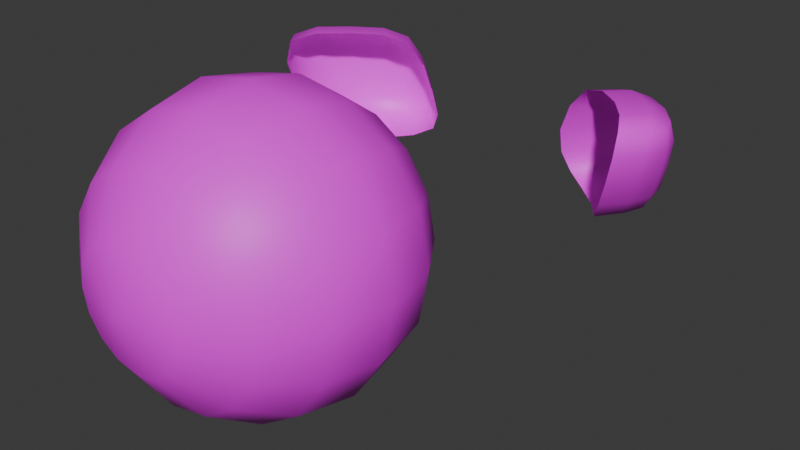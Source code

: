 # Source: flameling.blend  (saved by Blender 4.4.32; exported with 4.5.12 LTS)
import bpy
from mathutils import Matrix  # noqa: F401  (used for matrix-valued properties, if any)

bpy.ops.wm.read_factory_settings(use_empty=True)
scene = bpy.context.scene
scene.name = 'Scene'

# ---- collections
col_collection = bpy.data.collections.new('Collection'); scene.collection.children.link(col_collection)

# ---- images (referenced by path relative to the original .blend; pixels are not part of the script)
import os
ASSET_DIR = os.environ.get("B2B_ASSET_DIR", "")  # directory of the original .blend (textures are referenced by path, not embedded)
HERE = os.path.dirname(os.path.abspath(__file__))  # packed textures are extracted next to this script under _unpacked/

def load_image(name, relpath, width, height, colorspace="sRGB"):
    """Load a texture the original file referenced (path relative to the .blend, or extracted next to this script)."""
    p = next((c for c in (os.path.join(HERE, relpath), os.path.join(ASSET_DIR, relpath)) if relpath and os.path.exists(c)), "")
    if p:
        img = bpy.data.images.load(p, check_existing=True)
        img.name = name
    else:  # same state as the original file: an image datablock whose file is absent (Cycles renders it pink)
        img = bpy.data.images.new(name, width, height)
        img.source = "FILE"
        img.filepath = "//" + (relpath or name)
    img.colorspace_settings.name = colorspace
    return img
img_bodyredfiretexture = load_image('BodyRedFireTexture', 'BodyRedFireTexture.png', 1024, 1024, 'sRGB')
img_eyesredfiretexture_png = load_image('EyesRedFireTexture.png', 'EyesRedFireTexture.png', 1024, 1024, 'sRGB')

# ---- materials (node trees are filled in below, after node groups)
mat_bodyredfire = bpy.data.materials.new('BodyRedFire')
mat_bodyredfire.alpha_threshold = 0.0
mat_bodyredfire.roughness = 0.5
mat_bodyredfire.line_color = (0.0, 0.0, 0.0, 1.0)
mat_eyesredfire = bpy.data.materials.new('EyesRedFire')

# ---- material node trees
mat_bodyredfire.use_nodes = True; mat_bodyredfire.node_tree.nodes.clear()
_N = mat_bodyredfire.node_tree.nodes; _L = mat_bodyredfire.node_tree.links
n0 = _N.new('ShaderNodeOutputMaterial'); n0.name = 'Material Output'; n0.location = (300, 300)
n1 = _N.new('ShaderNodeBsdfPrincipled'); n1.name = 'Principled BSDF'; n1.location = (10, 300)
n1.inputs[3].default_value = 1.45
n2 = _N.new('ShaderNodeTexImage'); n2.name = 'Image Texture'; n2.location = (-280, 275)
n2.image = img_bodyredfiretexture
_L.new(n1.outputs[0], n0.inputs[0])
_L.new(n2.outputs[0], n1.inputs[0])
n0.is_active_output = True
mat_eyesredfire.use_nodes = True; mat_eyesredfire.node_tree.nodes.clear()
_N = mat_eyesredfire.node_tree.nodes; _L = mat_eyesredfire.node_tree.links
n0 = _N.new('ShaderNodeBsdfPrincipled'); n0.name = 'Principled BSDF'; n0.location = (10, 300)
n1 = _N.new('ShaderNodeOutputMaterial'); n1.name = 'Material Output'; n1.location = (300, 300)
n2 = _N.new('ShaderNodeTexImage'); n2.name = 'Image Texture'; n2.location = (-280, 275)
n2.image = img_eyesredfiretexture_png
_L.new(n0.outputs[0], n1.inputs[0])
_L.new(n2.outputs[0], n0.inputs[0])
n1.is_active_output = True

# ---- world
world_world = bpy.data.worlds.new('World'); scene.world = world_world
world_world.use_nodes = True; world_world.node_tree.nodes.clear()
_N = world_world.node_tree.nodes; _L = world_world.node_tree.links
n0 = _N.new('ShaderNodeOutputWorld'); n0.name = 'World Output'; n0.location = (300, 300)
n1 = _N.new('ShaderNodeBackground'); n1.name = 'Background'; n1.location = (10, 300)
n1.inputs[0].default_value = (0.05088, 0.05088, 0.05088, 1.0)
_L.new(n1.outputs[0], n0.inputs[0])
n0.is_active_output = True
world_world.color = (0.05088, 0.05088, 0.05088)
world_world.sun_shadow_jitter_overblur = 0.0

# ---- meshes
me_sphere = bpy.data.meshes.new('Sphere')
me_sphere.from_pydata([(0.0, 0.9239, 0.3827), (0.0, 1.0, 0.0), (0.0, 0.9239, -0.3827), (0.0, 0.3827, -0.9239), (0.1464, 0.3536, 0.9239), (0.2706, 0.6533, 0.7071), (0.3536, 0.8536, 0.3827), (0.3827, 0.9239, 0.0), (0.3536, 0.8536, -0.3827), (0.2706, 0.6533, -0.7071), (0.1464, 0.3536, -0.9239), (0.2706, 0.2706, 0.9239), (0.5, 0.5, 0.7071), (0.6533, 0.6533, 0.3827), (0.7071, 0.7071, 0.0), (0.6533, 0.6533, -0.3827), (0.5, 0.5, -0.7071), (0.2706, 0.2706, -0.9239), (0.3536, 0.1464, 0.9239), (0.6533, 0.2706, 0.7071), (0.8536, 0.3536, 0.3827), (0.9239, 0.3827, 0.0), (0.8536, 0.3536, -0.3827), (0.6533, 0.2706, -0.7071), (0.3536, 0.1464, -0.9239), (0.3827, -4.47e-08, 0.9239), (0.7071, -8.941e-08, 0.7071), (0.9239, -1.192e-07, 0.3827), (1.0, -1.49e-07, 0.0), (0.9239, -1.192e-07, -0.3827), (0.7071, -8.941e-08, -0.7071), (0.3827, -4.47e-08, -0.9239), (0.3536, -0.1464, 0.9239), (0.6533, -0.2706, 0.7071), (0.8536, -0.3536, 0.3827), (0.9239, -0.3827, 0.0), (0.8536, -0.3536, -0.3827), (0.6533, -0.2706, -0.7071), (0.3536, -0.1464, -0.9239), (0.2706, -0.2706, 0.9239), (0.5, -0.5, 0.7071), (0.6533, -0.6533, 0.3827), (0.7071, -0.7071, 0.0), (0.6533, -0.6533, -0.3827), (0.5, -0.5, -0.7071), (0.2706, -0.2706, -0.9239), (0.1464, -0.3536, 0.9239), (0.2706, -0.6533, 0.7071), (0.3536, -0.8536, 0.3827), (0.3827, -0.9239, 0.0), (0.3536, -0.8536, -0.3827), (0.2706, -0.6533, -0.7071), (0.1464, -0.3536, -0.9239), (-1.192e-07, -0.3827, 0.9239), (-2.235e-07, -0.7071, 0.7071), (-2.384e-07, -0.9239, 0.3827), (-3.576e-07, -1.0, 0.0), (-2.384e-07, -0.9239, -0.3827), (-2.235e-07, -0.7071, -0.7071), (-1.192e-07, -0.3827, -0.9239), (0.0, 0.0, -1.0), (0.0, 0.0, 1.0), (-0.1464, -0.3536, 0.9239), (-0.2706, -0.6533, 0.7071), (-0.3536, -0.8536, 0.3827), (-0.3827, -0.9239, 0.0), (-0.3536, -0.8536, -0.3827), (-0.2706, -0.6533, -0.7071), (-0.1464, -0.3536, -0.9239), (-0.2706, -0.2706, 0.9239), (-0.5, -0.5, 0.7071), (-0.6533, -0.6533, 0.3827), (-0.7071, -0.7071, 0.0), (-0.6533, -0.6533, -0.3827), (-0.5, -0.5, -0.7071), (-0.2706, -0.2706, -0.9239), (-0.3536, -0.1464, 0.9239), (-0.6533, -0.2706, 0.7071), (-0.8536, -0.3536, 0.3827), (-0.9239, -0.3827, 0.0), (-0.8536, -0.3536, -0.3827), (-0.6533, -0.2706, -0.7071), (-0.3536, -0.1464, -0.9239), (-0.3827, 1.788e-07, 0.9239), (-0.7071, 3.278e-07, 0.7071), (-0.9239, 3.576e-07, 0.3827), (-1.0, 5.066e-07, 0.0), (-0.9239, 3.576e-07, -0.3827), (-0.7071, 3.278e-07, -0.7071), (-0.3827, 1.788e-07, -0.9239), (-0.3536, 0.1464, 0.9239), (-0.6533, 0.2706, 0.7071), (-0.8536, 0.3536, 0.3827), (-0.9239, 0.3827, 0.0), (-0.8536, 0.3536, -0.3827), (-0.6533, 0.2706, -0.7071), (-0.3536, 0.1464, -0.9239), (-0.2706, 0.2706, 0.9239), (-0.5, 0.5, 0.7071), (-0.6533, 0.6533, 0.3827), (-0.7071, 0.7071, 0.0), (-0.6533, 0.6533, -0.3827), (-0.5, 0.5, -0.7071), (-0.2706, 0.2706, -0.9239), (-0.1464, 0.3536, 0.9239), (-0.2706, 0.6533, 0.7071), (-0.3536, 0.8536, 0.3827), (-0.3827, 0.9239, 0.0), (-0.3536, 0.8536, -0.3827), (-0.2706, 0.6533, -0.7071), (-0.1464, 0.3536, -0.9239), (2.384e-07, 0.3827, 0.9239), (4.47e-07, 0.7071, 0.7071), (4.47e-07, 0.7071, -0.7071)], [], [(0, 112, 5, 6), (111, 61, 4), (60, 3, 10), (113, 2, 8, 9), (1, 0, 6, 7), (112, 111, 4, 5), (3, 113, 9, 10), (2, 1, 7, 8), (9, 8, 15, 16), (7, 6, 13, 14), (5, 4, 11, 12), (10, 9, 16, 17), (8, 7, 14, 15), (6, 5, 12, 13), (4, 61, 11), (60, 10, 17), (17, 16, 23, 24), (15, 14, 21, 22), (13, 12, 19, 20), (11, 61, 18), (60, 17, 24), (16, 15, 22, 23), (14, 13, 20, 21), (12, 11, 18, 19), (22, 21, 28, 29), (20, 19, 26, 27), (18, 61, 25), (60, 24, 31), (23, 22, 29, 30), (21, 20, 27, 28), (19, 18, 25, 26), (24, 23, 30, 31), (60, 31, 38), (30, 29, 36, 37), (28, 27, 34, 35), (26, 25, 32, 33), (31, 30, 37, 38), (29, 28, 35, 36), (27, 26, 33, 34), (25, 61, 32), (35, 34, 41, 42), (33, 32, 39, 40), (38, 37, 44, 45), (36, 35, 42, 43), (34, 33, 40, 41), (32, 61, 39), (60, 38, 45), (37, 36, 43, 44), (45, 44, 51, 52), (43, 42, 49, 50), (41, 40, 47, 48), (39, 61, 46), (60, 45, 52), (44, 43, 50, 51), (42, 41, 48, 49), (40, 39, 46, 47), (48, 47, 54, 55), (46, 61, 53), (60, 52, 59), (51, 50, 57, 58), (49, 48, 55, 56), (47, 46, 53, 54), (52, 51, 58, 59), (50, 49, 56, 57), (60, 59, 68), (58, 57, 66, 67), (56, 55, 64, 65), (54, 53, 62, 63), (59, 58, 67, 68), (57, 56, 65, 66), (55, 54, 63, 64), (53, 61, 62), (63, 62, 69, 70), (68, 67, 74, 75), (66, 65, 72, 73), (64, 63, 70, 71), (62, 61, 69), (60, 68, 75), (67, 66, 73, 74), (65, 64, 71, 72), (75, 74, 81, 82), (73, 72, 79, 80), (71, 70, 77, 78), (69, 61, 76), (60, 75, 82), (74, 73, 80, 81), (72, 71, 78, 79), (70, 69, 76, 77), (76, 61, 83), (60, 82, 89), (81, 80, 87, 88), (79, 78, 85, 86), (77, 76, 83, 84), (82, 81, 88, 89), (80, 79, 86, 87), (78, 77, 84, 85), (88, 87, 94, 95), (86, 85, 92, 93), (84, 83, 90, 91), (89, 88, 95, 96), (87, 86, 93, 94), (85, 84, 91, 92), (83, 61, 90), (60, 89, 96), (96, 95, 102, 103), (94, 93, 100, 101), (92, 91, 98, 99), (90, 61, 97), (60, 96, 103), (95, 94, 101, 102), (93, 92, 99, 100), (91, 90, 97, 98), (101, 100, 107, 108), (99, 98, 105, 106), (97, 61, 104), (60, 103, 110), (102, 101, 108, 109), (100, 99, 106, 107), (98, 97, 104, 105), (103, 102, 109, 110), (60, 110, 3), (109, 108, 2, 113), (107, 106, 0, 1), (105, 104, 111, 112), (110, 109, 113, 3), (108, 107, 1, 2), (106, 105, 112, 0), (104, 61, 111)])
me_sphere.polygons.foreach_set('use_smooth', [True] * 128)
_uv = me_sphere.uv_layers.new(name='UVMap')
_uv.uv.foreach_set('vector', [0.75, 0.625, 0.75, 0.75, 0.6875, 0.75, 0.6875, 0.625, 0.75, 0.875, 0.7187, 1.0, 0.6875, 0.875, 0.7188, 0.0, 0.75, 0.125, 0.6875, 0.125, 0.75, 0.25, 0.75, 0.375, 0.6875, 0.375, 0.6875, 0.25, 0.75, 0.5, 0.75, 0.625, 0.6875, 0.625, 0.6875, 0.5, 0.75, 0.75, 0.75, 0.875, 0.6875, 0.875, 0.6875, 0.75, 0.75, 0.125, 0.75, 0.25, 0.6875, 0.25, 0.6875, 0.125, 0.75, 0.375, 0.75, 0.5, 0.6875, 0.5, 0.6875, 0.375, 0.6875, 0.25, 0.6875, 0.375, 0.625, 0.375, 0.625, 0.25, 0.6875, 0.5, 0.6875, 0.625, 0.625, 0.625, 0.625, 0.5, 0.6875, 0.75, 0.6875, 0.875, 0.625, 0.875, 0.625, 0.75, 0.6875, 0.125, 0.6875, 0.25, 0.625, 0.25, 0.625, 0.125, 0.6875, 0.375, 0.6875, 0.5, 0.625, 0.5, 0.625, 0.375, 0.6875, 0.625, 0.6875, 0.75, 0.625, 0.75, 0.625, 0.625, 0.6875, 0.875, 0.6562, 1.0, 0.625, 0.875, 0.6562, 0.0, 0.6875, 0.125, 0.625, 0.125, 0.625, 0.125, 0.625, 0.25, 0.5625, 0.25, 0.5625, 0.125, 0.625, 0.375, 0.625, 0.5, 0.5625, 0.5, 0.5625, 0.375, 0.625, 0.625, 0.625, 0.75, 0.5625, 0.75, 0.5625, 0.625, 0.625, 0.875, 0.5938, 1.0, 0.5625, 0.875, 0.5938, 0.0, 0.625, 0.125, 0.5625, 0.125, 0.625, 0.25, 0.625, 0.375, 0.5625, 0.375, 0.5625, 0.25, 0.625, 0.5, 0.625, 0.625, 0.5625, 0.625, 0.5625, 0.5, 0.625, 0.75, 0.625, 0.875, 0.5625, 0.875, 0.5625, 0.75, 0.5625, 0.375, 0.5625, 0.5, 0.5, 0.5, 0.5, 0.375, 0.5625, 0.625, 0.5625, 0.75, 0.5, 0.75, 0.5, 0.625, 0.5625, 0.875, 0.5312, 1.0, 0.5, 0.875, 0.5312, 0.0, 0.5625, 0.125, 0.5, 0.125, 0.5625, 0.25, 0.5625, 0.375, 0.5, 0.375, 0.5, 0.25, 0.5625, 0.5, 0.5625, 0.625, 0.5, 0.625, 0.5, 0.5, 0.5625, 0.75, 0.5625, 0.875, 0.5, 0.875, 0.5, 0.75, 0.5625, 0.125, 0.5625, 0.25, 0.5, 0.25, 0.5, 0.125, 0.4687, 0.0, 0.5, 0.125, 0.4375, 0.125, 0.5, 0.25, 0.5, 0.375, 0.4375, 0.375, 0.4375, 0.25, 0.5, 0.5, 0.5, 0.625, 0.4375, 0.625, 0.4375, 0.5, 0.5, 0.75, 0.5, 0.875, 0.4375, 0.875, 0.4375, 0.75, 0.5, 0.125, 0.5, 0.25, 0.4375, 0.25, 0.4375, 0.125, 0.5, 0.375, 0.5, 0.5, 0.4375, 0.5, 0.4375, 0.375, 0.5, 0.625, 0.5, 0.75, 0.4375, 0.75, 0.4375, 0.625, 0.5, 0.875, 0.4687, 1.0, 0.4375, 0.875, 0.4375, 0.5, 0.4375, 0.625, 0.375, 0.625, 0.375, 0.5, 0.4375, 0.75, 0.4375, 0.875, 0.375, 0.875, 0.375, 0.75, 0.4375, 0.125, 0.4375, 0.25, 0.375, 0.25, 0.375, 0.125, 0.4375, 0.375, 0.4375, 0.5, 0.375, 0.5, 0.375, 0.375, 0.4375, 0.625, 0.4375, 0.75, 0.375, 0.75, 0.375, 0.625, 0.4375, 0.875, 0.4062, 1.0, 0.375, 0.875, 0.4062, 0.0, 0.4375, 0.125, 0.375, 0.125, 0.4375, 0.25, 0.4375, 0.375, 0.375, 0.375, 0.375, 0.25, 0.375, 0.125, 0.375, 0.25, 0.3125, 0.25, 0.3125, 0.125, 0.375, 0.375, 0.375, 0.5, 0.3125, 0.5, 0.3125, 0.375, 0.375, 0.625, 0.375, 0.75, 0.3125, 0.75, 0.3125, 0.625, 0.375, 0.875, 0.3437, 1.0, 0.3125, 0.875, 0.3437, 0.0, 0.375, 0.125, 0.3125, 0.125, 0.375, 0.25, 0.375, 0.375, 0.3125, 0.375, 0.3125, 0.25, 0.375, 0.5, 0.375, 0.625, 0.3125, 0.625, 0.3125, 0.5, 0.375, 0.75, 0.375, 0.875, 0.3125, 0.875, 0.3125, 0.75, 0.3125, 0.625, 0.3125, 0.75, 0.25, 0.75, 0.25, 0.625, 0.3125, 0.875, 0.2812, 1.0, 0.25, 0.875, 0.2812, 0.0, 0.3125, 0.125, 0.25, 0.125, 0.3125, 0.25, 0.3125, 0.375, 0.25, 0.375, 0.25, 0.25, 0.3125, 0.5, 0.3125, 0.625, 0.25, 0.625, 0.25, 0.5, 0.3125, 0.75, 0.3125, 0.875, 0.25, 0.875, 0.25, 0.75, 0.3125, 0.125, 0.3125, 0.25, 0.25, 0.25, 0.25, 0.125, 0.3125, 0.375, 0.3125, 0.5, 0.25, 0.5, 0.25, 0.375, 0.2187, 0.0, 0.25, 0.125, 0.1875, 0.125, 0.25, 0.25, 0.25, 0.375, 0.1875, 0.375, 0.1875, 0.25, 0.25, 0.5, 0.25, 0.625, 0.1875, 0.625, 0.1875, 0.5, 0.25, 0.75, 0.25, 0.875, 0.1875, 0.875, 0.1875, 0.75, 0.25, 0.125, 0.25, 0.25, 0.1875, 0.25, 0.1875, 0.125, 0.25, 0.375, 0.25, 0.5, 0.1875, 0.5, 0.1875, 0.375, 0.25, 0.625, 0.25, 0.75, 0.1875, 0.75, 0.1875, 0.625, 0.25, 0.875, 0.2187, 1.0, 0.1875, 0.875, 0.1875, 0.75, 0.1875, 0.875, 0.125, 0.875, 0.125, 0.75, 0.1875, 0.125, 0.1875, 0.25, 0.125, 0.25, 0.125, 0.125, 0.1875, 0.375, 0.1875, 0.5, 0.125, 0.5, 0.125, 0.375, 0.1875, 0.625, 0.1875, 0.75, 0.125, 0.75, 0.125, 0.625, 0.1875, 0.875, 0.1562, 1.0, 0.125, 0.875, 0.1562, 0.0, 0.1875, 0.125, 0.125, 0.125, 0.1875, 0.25, 0.1875, 0.375, 0.125, 0.375, 0.125, 0.25, 0.1875, 0.5, 0.1875, 0.625, 0.125, 0.625, 0.125, 0.5, 0.125, 0.125, 0.125, 0.25, 0.0625, 0.25, 0.0625, 0.125, 0.125, 0.375, 0.125, 0.5, 0.0625, 0.5, 0.0625, 0.375, 0.125, 0.625, 0.125, 0.75, 0.0625, 0.75, 0.0625, 0.625, 0.125, 0.875, 0.09375, 1.0, 0.0625, 0.875, 0.09375, 0.0, 0.125, 0.125, 0.0625, 0.125, 0.125, 0.25, 0.125, 0.375, 0.0625, 0.375, 0.0625, 0.25, 0.125, 0.5, 0.125, 0.625, 0.0625, 0.625, 0.0625, 0.5, 0.125, 0.75, 0.125, 0.875, 0.0625, 0.875, 0.0625, 0.75, 0.0625, 0.875, 0.03125, 1.0, 0.0, 0.875, 0.03125, 0.0, 0.0625, 0.125, 0.0, 0.125, 0.0625, 0.25, 0.0625, 0.375, 0.0, 0.375, 0.0, 0.25, 0.0625, 0.5, 0.0625, 0.625, 0.0, 0.625, 0.0, 0.5, 0.0625, 0.75, 0.0625, 0.875, 0.0, 0.875, 0.0, 0.75, 0.0625, 0.125, 0.0625, 0.25, 0.0, 0.25, 0.0, 0.125, 0.0625, 0.375, 0.0625, 0.5, 0.0, 0.5, 0.0, 0.375, 0.0625, 0.625, 0.0625, 0.75, 0.0, 0.75, 0.0, 0.625, 1.0, 0.25, 1.0, 0.375, 0.9375, 0.375, 0.9375, 0.25, 1.0, 0.5, 1.0, 0.625, 0.9375, 0.625, 0.9375, 0.5, 1.0, 0.75, 1.0, 0.875, 0.9375, 0.875, 0.9375, 0.75, 1.0, 0.125, 1.0, 0.25, 0.9375, 0.25, 0.9375, 0.125, 1.0, 0.375, 1.0, 0.5, 0.9375, 0.5, 0.9375, 0.375, 1.0, 0.625, 1.0, 0.75, 0.9375, 0.75, 0.9375, 0.625, 1.0, 0.875, 0.9687, 1.0, 0.9375, 0.875, 0.9687, 0.0, 1.0, 0.125, 0.9375, 0.125, 0.9375, 0.125, 0.9375, 0.25, 0.875, 0.25, 0.875, 0.125, 0.9375, 0.375, 0.9375, 0.5, 0.875, 0.5, 0.875, 0.375, 0.9375, 0.625, 0.9375, 0.75, 0.875, 0.75, 0.875, 0.625, 0.9375, 0.875, 0.9062, 1.0, 0.875, 0.875, 0.9062, 0.0, 0.9375, 0.125, 0.875, 0.125, 0.9375, 0.25, 0.9375, 0.375, 0.875, 0.375, 0.875, 0.25, 0.9375, 0.5, 0.9375, 0.625, 0.875, 0.625, 0.875, 0.5, 0.9375, 0.75, 0.9375, 0.875, 0.875, 0.875, 0.875, 0.75, 0.875, 0.375, 0.875, 0.5, 0.8125, 0.5, 0.8125, 0.375, 0.875, 0.625, 0.875, 0.75, 0.8125, 0.75, 0.8125, 0.625, 0.875, 0.875, 0.8437, 1.0, 0.8125, 0.875, 0.8437, 0.0, 0.875, 0.125, 0.8125, 0.125, 0.875, 0.25, 0.875, 0.375, 0.8125, 0.375, 0.8125, 0.25, 0.875, 0.5, 0.875, 0.625, 0.8125, 0.625, 0.8125, 0.5, 0.875, 0.75, 0.875, 0.875, 0.8125, 0.875, 0.8125, 0.75, 0.875, 0.125, 0.875, 0.25, 0.8125, 0.25, 0.8125, 0.125, 0.7812, 0.0, 0.8125, 0.125, 0.75, 0.125, 0.8125, 0.25, 0.8125, 0.375, 0.75, 0.375, 0.75, 0.25, 0.8125, 0.5, 0.8125, 0.625, 0.75, 0.625, 0.75, 0.5, 0.8125, 0.75, 0.8125, 0.875, 0.75, 0.875, 0.75, 0.75, 0.8125, 0.125, 0.8125, 0.25, 0.75, 0.25, 0.75, 0.125, 0.8125, 0.375, 0.8125, 0.5, 0.75, 0.5, 0.75, 0.375, 0.8125, 0.625, 0.8125, 0.75, 0.75, 0.75, 0.75, 0.625, 0.8125, 0.875, 0.7812, 1.0, 0.75, 0.875])
me_sphere.materials.append(mat_bodyredfire)
me_sphere.update()
me_plane_003 = bpy.data.meshes.new('Plane.003')
me_plane_003.from_pydata([(0.104, 0.2075, 0.1414), (-0.3036, -0.2225, 0.1781), (0.2001, 0.2881, -0.3117), (-0.1602, -0.09473, -0.2924), (-0.06047, 0.3698, 0.1149), (-0.4184, -0.02627, 0.1472), (0.02643, 0.4427, -0.2948), (-0.2937, 0.08575, -0.2768), (-0.1703, 0.3141, -0.3297), (-0.2789, 0.221, 0.1405), (-0.006846, 0.1477, -0.3727), (-0.1374, 0.03623, 0.1916), (-0.2543, 0.2849, -0.1068), (0.2382, 0.2348, -0.09468), (-0.2677, -0.2228, -0.06151), (-0.001735, 0.4307, -0.0991), (-0.3903, 0.01014, -0.07145), (-0.09605, 0.2504, -0.3673), (-0.2238, 0.1412, 0.1852), (-0.282, 0.2607, 0.03296), (-0.2427, -0.1081, 0.2034), (0.1036, 0.2446, -0.3615), (0.19, 0.2239, 0.03916), (-0.2176, -0.1732, -0.1921), (-0.09365, 0.02224, -0.3513), (-0.2556, 0.1885, -0.3108), (-0.0129, 0.1466, 0.1813), (-0.1566, 0.3287, 0.1326), (-0.3792, 0.07929, 0.1532), (-0.05916, 0.4108, -0.3217), (-0.03333, 0.406, 0.03275), (-0.3432, 0.05243, -0.1995), (0.009327, 0.3146, 0.1369), (0.1038, 0.3939, -0.3088), (-0.2457, 0.01083, -0.2897), (-0.3855, -0.1147, 0.1728), (-0.2196, 0.3143, -0.2374), (0.2447, 0.2698, -0.2187), (-0.3048, -0.2515, 0.07778), (0.02067, 0.4513, -0.2218), (-0.4233, -0.02005, 0.06495), (0.1209, 0.3634, -0.09524), (-0.351, 0.1479, -0.09079), (-0.3518, -0.1117, -0.06275), (-0.1313, 0.3942, -0.1067), (-0.1012, 0.4179, -0.234), (-0.1825, 0.1254, -0.3463), (-0.3279, -0.002604, 0.1971), (-0.388, -0.1408, 0.07575), (-0.1003, 0.2515, 0.1752), (-0.3098, 0.183, -0.2211), (0.01376, 0.3475, -0.3565), (0.08025, 0.3443, 0.03796), (0.1347, 0.39, -0.2188), (-0.382, 0.119, 0.04884), (-0.3022, -0.06313, -0.1926), (-0.1579, 0.3702, 0.03002), (1.129, 0.2075, 0.1414), (1.536, -0.2225, 0.1781), (1.033, 0.2881, -0.3117), (1.393, -0.09473, -0.2924), (1.293, 0.3721, 0.1149), (1.651, -0.02388, 0.1472), (1.206, 0.4451, -0.2948), (1.526, 0.08814, -0.2768), (1.403, 0.3205, -0.3297), (1.512, 0.2274, 0.1405), (1.24, 0.1477, -0.3727), (1.37, 0.03623, 0.1916), (1.487, 0.3104, -0.1068), (0.9945, 0.2348, -0.09468), (1.5, -0.2228, -0.06151), (1.234, 0.4371, -0.0991), (1.623, 0.01651, -0.07145), (1.329, 0.2512, -0.3673), (1.456, 0.142, 0.1852), (1.515, 0.2791, 0.03296), (1.475, -0.1081, 0.2034), (1.129, 0.2446, -0.3615), (1.043, 0.2239, 0.03916), (1.45, -0.1732, -0.1921), (1.326, 0.02224, -0.3513), (1.488, 0.1931, -0.3108), (1.246, 0.1466, 0.1813), (1.389, 0.3334, 0.1326), (1.612, 0.08395, 0.1532), (1.292, 0.4154, -0.3217), (1.266, 0.4106, 0.03275), (1.576, 0.05708, -0.1995), (1.223, 0.315, 0.1369), (1.129, 0.3943, -0.3088), (1.478, 0.0112, -0.2897), (1.618, -0.1143, 0.1728), (1.452, 0.3326, -0.2374), (0.988, 0.2698, -0.2187), (1.538, -0.2515, 0.07778), (1.212, 0.4559, -0.2218), (1.656, -0.01539, 0.06495), (1.112, 0.3642, -0.09524), (1.584, 0.1663, -0.09079), (1.584, -0.1109, -0.06275), (1.364, 0.4125, -0.1067), (1.334, 0.4311, -0.234), (1.415, 0.126, -0.3463), (1.561, -0.002012, 0.1971), (1.621, -0.1403, 0.07575), (1.333, 0.2521, 0.1752), (1.543, 0.1962, -0.2211), (1.219, 0.3481, -0.3565), (1.152, 0.3449, 0.03796), (1.098, 0.3906, -0.2188), (1.615, 0.1322, 0.04884), (1.535, -0.06254, -0.1926), (1.391, 0.3834, 0.03002)], [], [(12, 44, 45, 36), (44, 15, 39, 45), (45, 39, 6, 29), (36, 45, 29, 8), (10, 24, 46, 17), (24, 3, 34, 46), (46, 34, 7, 25), (17, 46, 25, 8), (11, 18, 47, 20), (18, 9, 28, 47), (47, 28, 5, 35), (20, 47, 35, 1), (14, 38, 48, 43), (38, 1, 35, 48), (48, 35, 5, 40), (43, 48, 40, 16), (0, 32, 49, 26), (32, 4, 27, 49), (49, 27, 9, 18), (26, 49, 18, 11), (16, 42, 50, 31), (42, 12, 36, 50), (50, 36, 8, 25), (31, 50, 25, 7), (2, 21, 51, 33), (21, 10, 17, 51), (51, 17, 8, 29), (33, 51, 29, 6), (13, 41, 52, 22), (41, 15, 30, 52), (52, 30, 4, 32), (22, 52, 32, 0), (2, 33, 53, 37), (33, 6, 39, 53), (53, 39, 15, 41), (37, 53, 41, 13), (5, 28, 54, 40), (28, 9, 19, 54), (54, 19, 12, 42), (40, 54, 42, 16), (3, 23, 55, 34), (23, 14, 43, 55), (55, 43, 16, 31), (34, 55, 31, 7), (9, 27, 56, 19), (27, 4, 30, 56), (56, 30, 15, 44), (19, 56, 44, 12), (69, 93, 102, 101), (93, 65, 86, 102), (102, 86, 63, 96), (101, 102, 96, 72), (67, 74, 103, 81), (74, 65, 82, 103), (103, 82, 64, 91), (81, 103, 91, 60), (68, 77, 104, 75), (77, 58, 92, 104), (104, 92, 62, 85), (75, 104, 85, 66), (71, 100, 105, 95), (100, 73, 97, 105), (105, 97, 62, 92), (95, 105, 92, 58), (57, 83, 106, 89), (83, 68, 75, 106), (106, 75, 66, 84), (89, 106, 84, 61), (73, 88, 107, 99), (88, 64, 82, 107), (107, 82, 65, 93), (99, 107, 93, 69), (59, 90, 108, 78), (90, 63, 86, 108), (108, 86, 65, 74), (78, 108, 74, 67), (70, 79, 109, 98), (79, 57, 89, 109), (109, 89, 61, 87), (98, 109, 87, 72), (59, 94, 110, 90), (94, 70, 98, 110), (110, 98, 72, 96), (90, 110, 96, 63), (62, 97, 111, 85), (97, 73, 99, 111), (111, 99, 69, 76), (85, 111, 76, 66), (60, 91, 112, 80), (91, 64, 88, 112), (112, 88, 73, 100), (80, 112, 100, 71), (66, 76, 113, 84), (76, 69, 101, 113), (113, 101, 72, 87), (84, 113, 87, 61)])
me_plane_003.polygons.foreach_set('use_smooth', [True] * 96)
_k = set([(0, 22), (0, 26), (1, 20), (1, 38), (2, 21), (2, 37), (3, 23), (3, 24), (10, 21), (10, 24), (11, 20), (11, 26), (13, 22), (13, 37), (14, 23), (14, 38), (57, 79), (57, 83), (58, 77), (58, 95), (59, 78), (59, 94), (60, 80), (60, 81), (67, 78), (67, 81), (68, 77), (68, 83), (70, 79), (70, 94), (71, 80), (71, 95)])
me_plane_003.attributes.new('sharp_edge', 'BOOLEAN', 'EDGE').data.foreach_set('value', [ (min(e.vertices), max(e.vertices)) in _k for e in me_plane_003.edges])
_uv = me_plane_003.uv_layers.new(name='UVMap')
_uv.uv.foreach_set('vector', [0.7285, 0.668, 0.7382, 0.7558, 0.6737, 0.7783, 0.6613, 0.6976, 0.7382, 0.7558, 0.7497, 0.8289, 0.6828, 0.8433, 0.6737, 0.7783, 0.6737, 0.7783, 0.6828, 0.8433, 0.6436, 0.8423, 0.6278, 0.7973, 0.6613, 0.6976, 0.6737, 0.7783, 0.6278, 0.7973, 0.611, 0.7223, 0.4765, 0.7374, 0.4775, 0.6, 0.5478, 0.6345, 0.5524, 0.7348, 0.4775, 0.6, 0.5184, 0.4846, 0.572, 0.5422, 0.5478, 0.6345, 0.5478, 0.6345, 0.572, 0.5422, 0.6093, 0.5753, 0.6045, 0.6393, 0.5524, 0.7348, 0.5478, 0.6345, 0.6045, 0.6393, 0.611, 0.7223, 0.9999, 0.5921, 0.9239, 0.6121, 0.9057, 0.5005, 0.9618, 0.4447, 0.9239, 0.6121, 0.8648, 0.627, 0.8583, 0.5339, 0.9057, 0.5005, 0.9057, 0.5005, 0.8583, 0.5339, 0.8484, 0.4762, 0.8683, 0.4308, 0.9618, 0.4447, 0.9057, 0.5005, 0.8683, 0.4308, 0.8874, 0.3568, 0.6946, 0.3524, 0.8053, 0.3342, 0.8079, 0.4102, 0.7157, 0.4294, 0.8053, 0.3342, 0.8874, 0.3568, 0.8683, 0.4308, 0.8079, 0.4102, 0.8079, 0.4102, 0.8683, 0.4308, 0.8484, 0.4762, 0.803, 0.478, 0.7157, 0.4294, 0.8079, 0.4102, 0.803, 0.478, 0.7258, 0.5004, 0.9569, 0.8604, 0.9, 0.8033, 0.9214, 0.7194, 0.9999, 0.7373, 0.9, 0.8033, 0.8617, 0.7721, 0.8636, 0.7156, 0.9214, 0.7194, 0.9214, 0.7194, 0.8636, 0.7156, 0.8648, 0.627, 0.9239, 0.6121, 0.9999, 0.7373, 0.9214, 0.7194, 0.9239, 0.6121, 0.9999, 0.5921, 0.7258, 0.5004, 0.7258, 0.5788, 0.6571, 0.6137, 0.6541, 0.5399, 0.7258, 0.5788, 0.7285, 0.668, 0.6613, 0.6976, 0.6571, 0.6137, 0.6571, 0.6137, 0.6613, 0.6976, 0.611, 0.7223, 0.6045, 0.6393, 0.6541, 0.5399, 0.6571, 0.6137, 0.6045, 0.6393, 0.6093, 0.5753, 0.602, 0.9601, 0.5184, 0.8707, 0.5837, 0.8263, 0.6248, 0.8853, 0.5184, 0.8707, 0.4765, 0.7374, 0.5524, 0.7348, 0.5837, 0.8263, 0.5837, 0.8263, 0.5524, 0.7348, 0.611, 0.7223, 0.6278, 0.7973, 0.6248, 0.8853, 0.5837, 0.8263, 0.6278, 0.7973, 0.6436, 0.8423, 0.7864, 0.9985, 0.7639, 0.9046, 0.8461, 0.8648, 0.8842, 0.9489, 0.7639, 0.9046, 0.7497, 0.8289, 0.8189, 0.7999, 0.8461, 0.8648, 0.8461, 0.8648, 0.8189, 0.7999, 0.8617, 0.7721, 0.9, 0.8033, 0.8842, 0.9489, 0.8461, 0.8648, 0.9, 0.8033, 0.9569, 0.8604, 0.602, 0.9601, 0.6248, 0.8853, 0.6809, 0.9092, 0.6864, 0.9999, 0.6248, 0.8853, 0.6436, 0.8423, 0.6828, 0.8433, 0.6809, 0.9092, 0.6809, 0.9092, 0.6828, 0.8433, 0.7497, 0.8289, 0.7639, 0.9046, 0.6864, 0.9999, 0.6809, 0.9092, 0.7639, 0.9046, 0.7864, 0.9985, 0.8484, 0.4762, 0.8583, 0.5339, 0.8013, 0.5539, 0.803, 0.478, 0.8583, 0.5339, 0.8648, 0.627, 0.803, 0.6442, 0.8013, 0.5539, 0.8013, 0.5539, 0.803, 0.6442, 0.7285, 0.668, 0.7258, 0.5788, 0.803, 0.478, 0.8013, 0.5539, 0.7258, 0.5788, 0.7258, 0.5004, 0.5184, 0.4846, 0.5934, 0.4043, 0.6312, 0.4751, 0.572, 0.5422, 0.5934, 0.4043, 0.6946, 0.3524, 0.7157, 0.4294, 0.6312, 0.4751, 0.6312, 0.4751, 0.7157, 0.4294, 0.7258, 0.5004, 0.6541, 0.5399, 0.572, 0.5422, 0.6312, 0.4751, 0.6541, 0.5399, 0.6093, 0.5753, 0.8648, 0.627, 0.8636, 0.7156, 0.8075, 0.7313, 0.803, 0.6442, 0.8636, 0.7156, 0.8617, 0.7721, 0.8189, 0.7999, 0.8075, 0.7313, 0.8075, 0.7313, 0.8189, 0.7999, 0.7497, 0.8289, 0.7382, 0.7558, 0.803, 0.6442, 0.8075, 0.7313, 0.7382, 0.7558, 0.7285, 0.668, 0.2571, 0.326, 0.1902, 0.2995, 0.2018, 0.2211, 0.2659, 0.2417, 0.1902, 0.2995, 0.138, 0.2791, 0.1548, 0.2041, 0.2018, 0.2211, 0.2018, 0.2211, 0.1548, 0.2041, 0.1704, 0.1591, 0.2099, 0.1576, 0.2659, 0.2417, 0.2018, 0.2211, 0.2099, 0.1576, 0.2771, 0.1712, 0.001404, 0.2662, 0.0776, 0.2682, 0.07326, 0.3698, 0.003198, 0.4052, 0.0776, 0.2682, 0.138, 0.2791, 0.1308, 0.3631, 0.07326, 0.3698, 0.07326, 0.3698, 0.1308, 0.3631, 0.1357, 0.4285, 0.09842, 0.4628, 0.003198, 0.4052, 0.07326, 0.3698, 0.09842, 0.4628, 0.04534, 0.521, 0.5297, 0.4106, 0.4907, 0.5587, 0.4347, 0.5025, 0.4536, 0.3901, 0.4907, 0.5587, 0.4163, 0.6467, 0.397, 0.5725, 0.4347, 0.5025, 0.4347, 0.5025, 0.397, 0.5725, 0.377, 0.5261, 0.3868, 0.4671, 0.4536, 0.3901, 0.4347, 0.5025, 0.3868, 0.4671, 0.393, 0.3732, 0.2233, 0.6523, 0.2438, 0.5748, 0.3365, 0.5934, 0.3344, 0.6697, 0.2438, 0.5748, 0.2537, 0.5011, 0.3314, 0.5236, 0.3365, 0.5934, 0.3365, 0.5934, 0.3314, 0.5236, 0.377, 0.5261, 0.397, 0.5725, 0.3344, 0.6697, 0.3365, 0.5934, 0.397, 0.5725, 0.4163, 0.6467, 0.486, 0.1395, 0.5297, 0.2638, 0.451, 0.2816, 0.4291, 0.1969, 0.5297, 0.2638, 0.5297, 0.4106, 0.4536, 0.3901, 0.451, 0.2816, 0.451, 0.2816, 0.4536, 0.3901, 0.393, 0.3732, 0.3918, 0.2847, 0.4291, 0.1969, 0.451, 0.2816, 0.3918, 0.2847, 0.3903, 0.2282, 0.2537, 0.5011, 0.1811, 0.4628, 0.1852, 0.385, 0.2544, 0.4173, 0.1811, 0.4628, 0.1357, 0.4285, 0.1308, 0.3631, 0.1852, 0.385, 0.1852, 0.385, 0.1308, 0.3631, 0.138, 0.2791, 0.1902, 0.2995, 0.2544, 0.4173, 0.1852, 0.385, 0.1902, 0.2995, 0.2571, 0.326, 0.1277, 0.04104, 0.1509, 0.1159, 0.1092, 0.1757, 0.04382, 0.1313, 0.1509, 0.1159, 0.1704, 0.1591, 0.1548, 0.2041, 0.1092, 0.1757, 0.1092, 0.1757, 0.1548, 0.2041, 0.138, 0.2791, 0.0776, 0.2682, 0.04382, 0.1313, 0.1092, 0.1757, 0.0776, 0.2682, 0.001404, 0.2662, 0.3133, 0.0007098, 0.4123, 0.05025, 0.3746, 0.1346, 0.2914, 0.09473, 0.4123, 0.05025, 0.486, 0.1395, 0.4291, 0.1969, 0.3746, 0.1346, 0.3746, 0.1346, 0.4291, 0.1969, 0.3903, 0.2282, 0.3468, 0.2001, 0.2914, 0.09473, 0.3746, 0.1346, 0.3468, 0.2001, 0.2771, 0.1712, 0.1277, 0.04104, 0.2125, 0.0002148, 0.2075, 0.09113, 0.1509, 0.1159, 0.2125, 0.0002148, 0.3133, 0.0007098, 0.2914, 0.09473, 0.2075, 0.09113, 0.2075, 0.09113, 0.2914, 0.09473, 0.2771, 0.1712, 0.2099, 0.1576, 0.1509, 0.1159, 0.2075, 0.09113, 0.2099, 0.1576, 0.1704, 0.1591, 0.377, 0.5261, 0.3314, 0.5236, 0.3296, 0.4437, 0.3868, 0.4671, 0.3314, 0.5236, 0.2537, 0.5011, 0.2544, 0.4173, 0.3296, 0.4437, 0.3296, 0.4437, 0.2544, 0.4173, 0.2571, 0.326, 0.3307, 0.3519, 0.3868, 0.4671, 0.3296, 0.4437, 0.3307, 0.3519, 0.393, 0.3732, 0.04534, 0.521, 0.09842, 0.4628, 0.1585, 0.5298, 0.1214, 0.6012, 0.09842, 0.4628, 0.1357, 0.4285, 0.1811, 0.4628, 0.1585, 0.5298, 0.1585, 0.5298, 0.1811, 0.4628, 0.2537, 0.5011, 0.2438, 0.5748, 0.1214, 0.6012, 0.1585, 0.5298, 0.2438, 0.5748, 0.2233, 0.6523, 0.393, 0.3732, 0.3307, 0.3519, 0.3348, 0.267, 0.3918, 0.2847, 0.3307, 0.3519, 0.2571, 0.326, 0.2659, 0.2417, 0.3348, 0.267, 0.3348, 0.267, 0.2659, 0.2417, 0.2771, 0.1712, 0.3468, 0.2001, 0.3918, 0.2847, 0.3348, 0.267, 0.3468, 0.2001, 0.3903, 0.2282])
me_plane_003.materials.append(mat_eyesredfire)
me_plane_003.update()
arm_armature = bpy.data.armatures.new('Armature')  # bones are not reproduced

# ---- objects
ob_base = bpy.data.objects.new('Base', me_sphere)
ob_eyes = bpy.data.objects.new('Eyes', me_plane_003)
ob_skeleton = bpy.data.objects.new('Skeleton', arm_armature)

# ---- transforms, parenting, visibility, modifiers, constraints
ob_base.parent = ob_skeleton
ob_base.matrix_parent_inverse = Matrix(((1.0, -0.0, 0.0, -0.0), (-0.0, 0.0, 1.0, -1.743), (0.0, -1.0, 0.0, -0.0), (0.0, 0.0, -0.0, 1.0)))
ob_base.location = (0.0, 0.0, 1.122)
ob_base.scale = (0.6937, 0.6937, 0.6937)
ob_eyes.parent = ob_skeleton
ob_eyes.matrix_parent_inverse = Matrix(((1.0, -0.0, 0.0, -0.0), (-0.0, 1.0, -0.0, 0.0), (0.0, -0.0, 1.0, -1.122), (-0.0, 0.0, -0.0, 1.0)))
ob_eyes.location = (-0.6164, 0.7227, 1.313)
_vg = ob_eyes.vertex_groups.new(name='Root')
_vg = ob_eyes.vertex_groups.new(name='EyeR')
_vg.add([57, 58, 59, 60, 61, 62, 63, 64, 65, 66, 67, 68, 69, 70, 71, 72, 73, 74, 75, 76, 77, 78, 79, 80, 81, 82, 83, 84, 85, 86, 87, 88, 89, 90, 91, 92, 93, 94, 95, 96, 97, 98, 99, 100, 101, 102, 103, 104, 105, 106, 107, 108, 109, 110, 111, 112, 113], 1.0, 'REPLACE')
_vg = ob_eyes.vertex_groups.new(name='EyeL')
_vg.add([0, 1, 2, 3, 4, 5, 6, 7, 8, 9, 10, 11, 12, 13, 14, 15, 16, 17, 18, 19, 20, 21, 22, 23, 24, 25, 26, 27, 28, 29, 30, 31, 32, 33, 34, 35, 36, 37, 38, 39, 40, 41, 42, 43, 44, 45, 46, 47, 48, 49, 50, 51, 52, 53, 54, 55, 56], 1.0, 'REPLACE')
_m = ob_eyes.modifiers.new('Armature', 'ARMATURE')
_m.object = ob_skeleton
ob_skeleton.location = (0.0, 0.0, 1.122)
ob_skeleton.show_in_front = True

# ---- collection membership
col_collection.objects.link(ob_base)
col_collection.objects.link(ob_eyes)
col_collection.objects.link(ob_skeleton)

# ---- scene / render settings (as saved in the file)
scene.frame_start = 1; scene.frame_end = 160; scene.frame_set(119)
scene.render.engine = 'BLENDER_EEVEE_NEXT'
bpy.context.view_layer.update()

# ---- added for rendering (the .blend has no active camera and no usable light): camera, sun
cam_auto = bpy.data.cameras.new('AutoCamera')
cam_auto.lens = 50.0
cam_auto.sensor_width = 36.0
cam_auto.clip_end = 1000.0
ob_auto_camera = bpy.data.objects.new('AutoCamera', cam_auto)
scene.collection.objects.link(ob_auto_camera)
ob_auto_camera.location = (2.88958, -3.225, 3.187)
ob_auto_camera.rotation_euler = (1.09748, -7.21219e-08, 0.694738)
scene.camera = ob_auto_camera
light_auto_sun = bpy.data.lights.new('AutoSun', 'SUN')
light_auto_sun.energy = 3.0
light_auto_sun.angle = 0.0523599
ob_auto_sun = bpy.data.objects.new('AutoSun', light_auto_sun)
scene.collection.objects.link(ob_auto_sun)
ob_auto_sun.rotation_euler = (0.872665, 0.174533, 0.523599)
bpy.context.view_layer.update()
